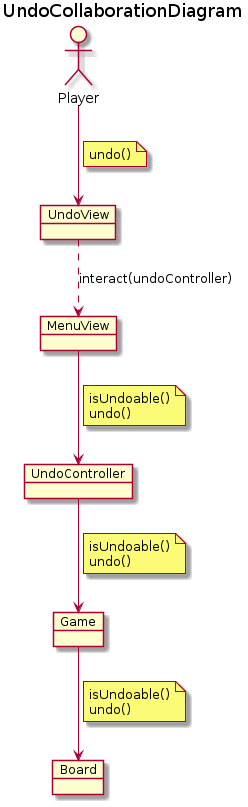

The diagram above was rendered by PlantUML. Its source (embedded in the PNG):
@startuml UndoCollaborationDiagram
title UndoCollaborationDiagram

allow_mixing
' left to right direction

actor Player
object MenuView
object UndoView
object UndoController
object Game
object Board

Player --> UndoView
note on link
    undo()
end note
UndoView ..> MenuView : interact(undoController)
MenuView --> UndoController
note on link
    isUndoable()
    undo()
end note

UndoController --> Game
note on link
    isUndoable()
    undo()
end note

Game --> Board
note on link
    isUndoable()
    undo()
end note

@enduml